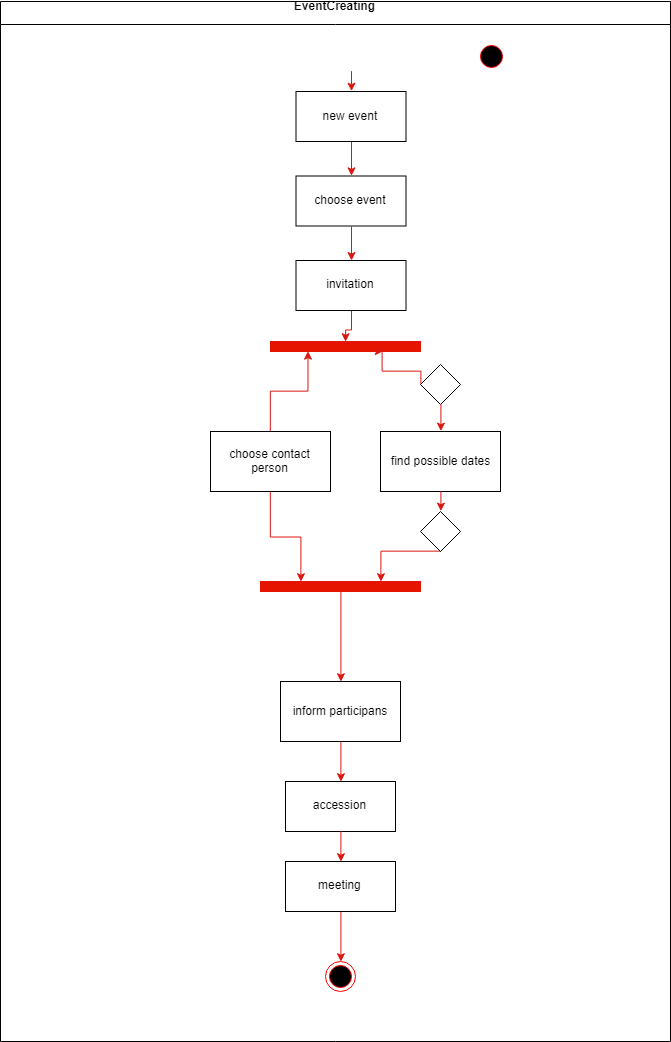

The diagram above was exported from draw.io. Its source (the exported page's mxGraphModel, read from the mxfile embedded in the PNG):
<mxGraphModel dx="1179" dy="658" grid="1" gridSize="10" guides="1" tooltips="1" connect="1" arrows="1" fold="1" page="1" pageScale="1" pageWidth="1169" pageHeight="826" background="#ffffff" math="0" shadow="0">
  <root>
    <mxCell id="0" />
    <mxCell id="1" parent="0" />
    <mxCell id="2" value="EventCreating&#10;" style="swimlane;whiteSpace=wrap" parent="1" vertex="1">
      <mxGeometry x="350" y="10" width="670" height="1040" as="geometry" />
    </mxCell>
    <mxCell id="5" value="" style="ellipse;shape=startState;fillColor=#000000;strokeColor=#ff0000;" parent="2" vertex="1">
      <mxGeometry x="475.5" y="40" width="30" height="30" as="geometry" />
    </mxCell>
    <mxCell id="7" value="new event&#10;" style="verticalAlign=bottom;fillColor=none;" parent="2" vertex="1">
      <mxGeometry x="295.5" y="90" width="110" height="50" as="geometry" />
    </mxCell>
    <mxCell id="mEryRzKMrj1gEmgB9coG-81" style="edgeStyle=orthogonalEdgeStyle;rounded=0;html=1;entryX=0.5;entryY=0;jettySize=auto;orthogonalLoop=1;strokeColor=#D9160F;" edge="1" parent="2" source="8" target="mEryRzKMrj1gEmgB9coG-56">
      <mxGeometry relative="1" as="geometry" />
    </mxCell>
    <mxCell id="8" value="invitation" style="fillColor=#FFFFFF;" parent="2" vertex="1">
      <mxGeometry x="295.5" y="259" width="110" height="50" as="geometry" />
    </mxCell>
    <mxCell id="10" value="accession" style="" parent="2" vertex="1">
      <mxGeometry x="285" y="780" width="110" height="50" as="geometry" />
    </mxCell>
    <mxCell id="mEryRzKMrj1gEmgB9coG-44" value="choose event" style="" vertex="1" parent="2">
      <mxGeometry x="295.5" y="174.5" width="110" height="50" as="geometry" />
    </mxCell>
    <mxCell id="mEryRzKMrj1gEmgB9coG-46" value="" style="endArrow=classic;html=1;exitX=0.5;exitY=1;entryX=0.5;entryY=0;fillColor=#f8cecc;strokeColor=#D9160F;" edge="1" parent="2" source="7" target="mEryRzKMrj1gEmgB9coG-44">
      <mxGeometry width="50" height="50" relative="1" as="geometry">
        <mxPoint x="-142.5" y="640" as="sourcePoint" />
        <mxPoint x="-92.5" y="590" as="targetPoint" />
      </mxGeometry>
    </mxCell>
    <mxCell id="mEryRzKMrj1gEmgB9coG-47" value="" style="endArrow=classic;html=1;strokeColor=#D9160F;exitX=0.5;exitY=1;entryX=0.5;entryY=0;" edge="1" parent="2" source="mEryRzKMrj1gEmgB9coG-44" target="8">
      <mxGeometry width="50" height="50" relative="1" as="geometry">
        <mxPoint x="-142.5" y="640" as="sourcePoint" />
        <mxPoint x="-92.5" y="590" as="targetPoint" />
      </mxGeometry>
    </mxCell>
    <mxCell id="mEryRzKMrj1gEmgB9coG-49" value="" style="endArrow=classic;html=1;strokeColor=#D9160F;entryX=0.5;entryY=0;exitX=0.5;exitY=1;" edge="1" parent="2" target="7">
      <mxGeometry width="50" height="50" relative="1" as="geometry">
        <mxPoint x="351" y="69.64705882352939" as="sourcePoint" />
        <mxPoint x="-92.5" y="590" as="targetPoint" />
      </mxGeometry>
    </mxCell>
    <mxCell id="mEryRzKMrj1gEmgB9coG-92" style="edgeStyle=orthogonalEdgeStyle;rounded=0;html=1;exitX=0.5;exitY=1;entryX=0.5;entryY=0;jettySize=auto;orthogonalLoop=1;strokeColor=#D9160F;" edge="1" parent="2" source="mEryRzKMrj1gEmgB9coG-54" target="mEryRzKMrj1gEmgB9coG-91">
      <mxGeometry relative="1" as="geometry" />
    </mxCell>
    <mxCell id="mEryRzKMrj1gEmgB9coG-54" value="meeting" style="" vertex="1" parent="2">
      <mxGeometry x="285" y="860" width="110" height="50" as="geometry" />
    </mxCell>
    <mxCell id="mEryRzKMrj1gEmgB9coG-55" value="" style="endArrow=classic;html=1;strokeColor=#D9160F;entryX=0.5;entryY=0;exitX=0.5;exitY=1;" edge="1" parent="2" source="10" target="mEryRzKMrj1gEmgB9coG-54">
      <mxGeometry width="50" height="50" relative="1" as="geometry">
        <mxPoint x="142.5" y="1200" as="sourcePoint" />
        <mxPoint x="192.5" y="1150" as="targetPoint" />
      </mxGeometry>
    </mxCell>
    <mxCell id="mEryRzKMrj1gEmgB9coG-56" value="" style="rounded=0;whiteSpace=wrap;html=1;fillColor=#e51400;strokeColor=#e51400;strokeWidth=1;fontColor=#ffffff;" vertex="1" parent="2">
      <mxGeometry x="270" y="340" width="150" height="10" as="geometry" />
    </mxCell>
    <mxCell id="mEryRzKMrj1gEmgB9coG-78" style="edgeStyle=orthogonalEdgeStyle;rounded=0;html=1;entryX=0.25;entryY=1;jettySize=auto;orthogonalLoop=1;strokeColor=#D9160F;" edge="1" parent="2" source="mEryRzKMrj1gEmgB9coG-59" target="mEryRzKMrj1gEmgB9coG-56">
      <mxGeometry relative="1" as="geometry" />
    </mxCell>
    <mxCell id="mEryRzKMrj1gEmgB9coG-83" style="edgeStyle=orthogonalEdgeStyle;rounded=0;html=1;entryX=0.25;entryY=0;jettySize=auto;orthogonalLoop=1;strokeColor=#D9160F;" edge="1" parent="2" source="mEryRzKMrj1gEmgB9coG-59" target="mEryRzKMrj1gEmgB9coG-60">
      <mxGeometry relative="1" as="geometry" />
    </mxCell>
    <mxCell id="mEryRzKMrj1gEmgB9coG-59" value="choose contact person" style="rounded=0;whiteSpace=wrap;html=1;strokeColor=#000000;strokeWidth=1;fillColor=#FFFFFF;" vertex="1" parent="2">
      <mxGeometry x="210" y="430" width="120" height="60" as="geometry" />
    </mxCell>
    <mxCell id="mEryRzKMrj1gEmgB9coG-89" style="edgeStyle=orthogonalEdgeStyle;rounded=0;html=1;entryX=0.5;entryY=0;jettySize=auto;orthogonalLoop=1;strokeColor=#D9160F;" edge="1" parent="2" source="mEryRzKMrj1gEmgB9coG-60" target="mEryRzKMrj1gEmgB9coG-88">
      <mxGeometry relative="1" as="geometry" />
    </mxCell>
    <mxCell id="mEryRzKMrj1gEmgB9coG-60" value="" style="rounded=0;whiteSpace=wrap;html=1;strokeColor=#e51400;strokeWidth=1;fillColor=#e51400;fontColor=#ffffff;" vertex="1" parent="2">
      <mxGeometry x="260" y="580" width="160" height="10" as="geometry" />
    </mxCell>
    <mxCell id="mEryRzKMrj1gEmgB9coG-66" value="find possible dates" style="rounded=0;whiteSpace=wrap;html=1;strokeColor=#000000;strokeWidth=1;fillColor=#FFFFFF;" vertex="1" parent="2">
      <mxGeometry x="380" y="430" width="120" height="60" as="geometry" />
    </mxCell>
    <mxCell id="mEryRzKMrj1gEmgB9coG-87" style="edgeStyle=orthogonalEdgeStyle;rounded=0;html=1;entryX=0.75;entryY=1;jettySize=auto;orthogonalLoop=1;strokeColor=#D9160F;exitX=0;exitY=0.5;" edge="1" parent="2" source="mEryRzKMrj1gEmgB9coG-67" target="mEryRzKMrj1gEmgB9coG-56">
      <mxGeometry relative="1" as="geometry">
        <Array as="points">
          <mxPoint x="420" y="370" />
          <mxPoint x="382" y="370" />
        </Array>
      </mxGeometry>
    </mxCell>
    <mxCell id="mEryRzKMrj1gEmgB9coG-67" value="" style="rhombus;whiteSpace=wrap;html=1;strokeColor=#000000;strokeWidth=1;fillColor=#FFFFFF;" vertex="1" parent="2">
      <mxGeometry x="420" y="363" width="40" height="40" as="geometry" />
    </mxCell>
    <mxCell id="mEryRzKMrj1gEmgB9coG-85" style="edgeStyle=orthogonalEdgeStyle;rounded=0;html=1;exitX=0.5;exitY=1;entryX=0.75;entryY=0;jettySize=auto;orthogonalLoop=1;strokeColor=#D9160F;" edge="1" parent="2" source="mEryRzKMrj1gEmgB9coG-69" target="mEryRzKMrj1gEmgB9coG-60">
      <mxGeometry relative="1" as="geometry">
        <Array as="points">
          <mxPoint x="380" y="550" />
        </Array>
      </mxGeometry>
    </mxCell>
    <mxCell id="mEryRzKMrj1gEmgB9coG-69" value="" style="rhombus;whiteSpace=wrap;html=1;strokeColor=#000000;strokeWidth=1;fillColor=#FFFFFF;" vertex="1" parent="2">
      <mxGeometry x="420" y="510" width="40" height="40" as="geometry" />
    </mxCell>
    <mxCell id="mEryRzKMrj1gEmgB9coG-70" value="" style="endArrow=classic;html=1;strokeColor=#D9160F;exitX=0.5;exitY=1;entryX=0.5;entryY=0;" edge="1" parent="2" target="mEryRzKMrj1gEmgB9coG-69">
      <mxGeometry width="50" height="50" relative="1" as="geometry">
        <mxPoint x="440.41176470588243" y="489.6470588235295" as="sourcePoint" />
        <mxPoint x="550" y="485" as="targetPoint" />
      </mxGeometry>
    </mxCell>
    <mxCell id="mEryRzKMrj1gEmgB9coG-72" value="" style="endArrow=classic;html=1;strokeColor=#D9160F;entryX=0.5;entryY=0;exitX=0.5;exitY=1;" edge="1" parent="2" source="mEryRzKMrj1gEmgB9coG-67">
      <mxGeometry width="50" height="50" relative="1" as="geometry">
        <mxPoint x="125.5" y="710" as="sourcePoint" />
        <mxPoint x="440.41176470588243" y="429.6470588235295" as="targetPoint" />
      </mxGeometry>
    </mxCell>
    <mxCell id="mEryRzKMrj1gEmgB9coG-90" style="edgeStyle=orthogonalEdgeStyle;rounded=0;html=1;exitX=0.5;exitY=1;entryX=0.5;entryY=0;jettySize=auto;orthogonalLoop=1;strokeColor=#D9160F;" edge="1" parent="2" source="mEryRzKMrj1gEmgB9coG-88" target="10">
      <mxGeometry relative="1" as="geometry" />
    </mxCell>
    <mxCell id="mEryRzKMrj1gEmgB9coG-88" value="inform participans&lt;br&gt;" style="rounded=0;whiteSpace=wrap;html=1;strokeColor=#000000;strokeWidth=1;fillColor=#FFFFFF;" vertex="1" parent="2">
      <mxGeometry x="280" y="680" width="120" height="60" as="geometry" />
    </mxCell>
    <mxCell id="mEryRzKMrj1gEmgB9coG-91" value="" style="ellipse;html=1;shape=endState;fillColor=#000000;strokeColor=#ff0000;" vertex="1" parent="2">
      <mxGeometry x="325" y="960" width="30" height="30" as="geometry" />
    </mxCell>
  </root>
</mxGraphModel>